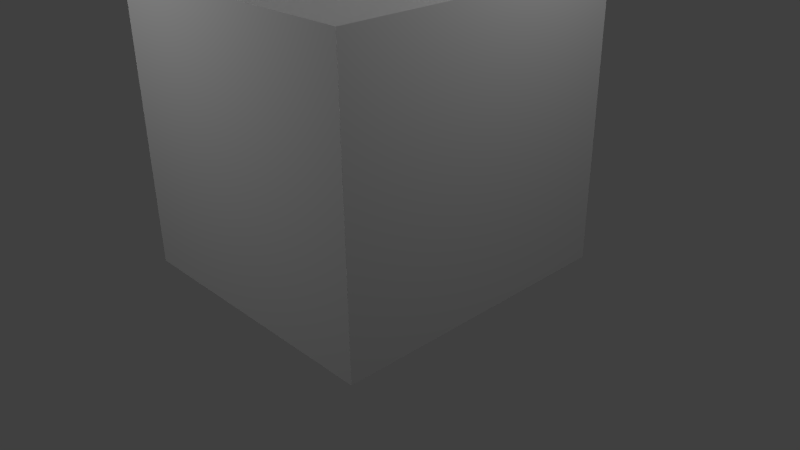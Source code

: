 # Source: Bookstore.blend  (saved by Blender 2.73.0; exported with 4.5.12 LTS)
import bpy
from mathutils import Matrix  # noqa: F401  (used for matrix-valued properties, if any)

bpy.ops.wm.read_factory_settings(use_empty=True)
scene = bpy.context.scene
scene.name = 'Scene'

# ---- collections
col_collection_1 = bpy.data.collections.new('Collection 1'); scene.collection.children.link(col_collection_1)

# ---- materials (node trees are filled in below, after node groups)
mat_material = bpy.data.materials.new('Material')
mat_material.alpha_threshold = 0.0
mat_material.use_transparent_shadow = False
mat_material.roughness = 0.5
mat_material.line_color = (0.0, 0.0, 0.0, 1.0)

# ---- material node trees

# ---- world
world_world = bpy.data.worlds.new('World'); scene.world = world_world
world_world.color = (0.05088, 0.05088, 0.05088)
world_world.use_sun_shadow = False
world_world.sun_shadow_jitter_overblur = 0.0
world_world.cycles.sampling_method = 'MANUAL'
world_world.cycles.sample_map_resolution = 256

# ---- cameras
cam_camera = bpy.data.cameras.new('Camera')
cam_camera.clip_end = 100.0
cam_camera.lens = 35.0
cam_camera.sensor_width = 32.0
cam_camera.sensor_height = 18.0
cam_camera.ortho_scale = 7.314
cam_camera.dof.focus_distance = 0.0
cam_camera.dof.aperture_fstop = 128.0

# ---- lights
light_lamp_003 = bpy.data.lights.new('Lamp.003', 'POINT')
light_lamp_003.transmission_factor = 0.0
light_lamp_003.cutoff_distance = 30.0
light_lamp_003.energy = 100.0
light_lamp_003.shadow_buffer_clip_start = 1.001
light_lamp_003.shadow_soft_size = 0.1
light_lamp_003.shadow_maximum_resolution = 0.006
light_lamp_003.use_absolute_resolution = True
light_lamp_003.cycles.use_multiple_importance_sampling = False
light_lamp_002 = bpy.data.lights.new('Lamp.002', 'POINT')
light_lamp_002.transmission_factor = 0.0
light_lamp_002.cutoff_distance = 30.0
light_lamp_002.energy = 100.0
light_lamp_002.shadow_buffer_clip_start = 1.001
light_lamp_002.shadow_soft_size = 0.1
light_lamp_002.shadow_maximum_resolution = 0.006
light_lamp_002.use_absolute_resolution = True
light_lamp_002.cycles.use_multiple_importance_sampling = False
light_lamp_001 = bpy.data.lights.new('Lamp.001', 'POINT')
light_lamp_001.transmission_factor = 0.0
light_lamp_001.cutoff_distance = 30.0
light_lamp_001.energy = 100.0
light_lamp_001.shadow_buffer_clip_start = 1.001
light_lamp_001.shadow_soft_size = 0.1
light_lamp_001.shadow_maximum_resolution = 0.006
light_lamp_001.use_absolute_resolution = True
light_lamp_001.cycles.use_multiple_importance_sampling = False
light_lamp = bpy.data.lights.new('Lamp', 'POINT')
light_lamp.transmission_factor = 0.0
light_lamp.cutoff_distance = 30.0
light_lamp.energy = 100.0
light_lamp.shadow_buffer_clip_start = 1.001
light_lamp.shadow_soft_size = 0.1
light_lamp.shadow_maximum_resolution = 0.006
light_lamp.use_absolute_resolution = True
light_lamp.cycles.use_multiple_importance_sampling = False

# ---- meshes
me_cube_001 = bpy.data.meshes.new('Cube.001')
me_cube_001.from_pydata([(-1.0, -1.0, -1.0), (-1.0, 1.0, -1.0), (1.0, 1.0, -1.0), (1.0, -1.0, -1.0), (-1.0, -1.0, 1.0), (-1.0, 1.0, 1.0), (1.0, 1.0, 1.0), (1.0, -1.0, 1.0)], [], [(4, 5, 1, 0), (5, 6, 2, 1), (6, 7, 3, 2), (7, 4, 0, 3), (0, 1, 2, 3), (7, 6, 5, 4)])
me_cube_001.use_remesh_preserve_volume = False
me_cube_001.use_remesh_preserve_attributes = False
me_cube_001.use_mirror_vertex_groups = False
me_cube_001.update()
me_cube = bpy.data.meshes.new('Cube')
me_cube.from_pydata([(1.135, 1.29, -1.171), (1.135, -1.29, -1.171), (-1.135, -1.29, -1.171), (-1.135, 1.29, -1.171), (1.135, 1.29, 1.171), (1.135, -1.29, 1.171), (-1.135, -1.29, 1.171), (-1.135, 1.29, 1.171), (1.135, 1.29, -0.2834), (1.135, -1.29, -0.2834), (-1.135, -1.29, -0.2834), (-1.135, 1.29, -0.2834), (0.2578, 1.29, -1.171), (0.2578, -1.29, -1.171), (0.2578, 1.29, 1.171), (0.2578, -1.29, 1.171), (0.2578, 1.29, -0.2834), (0.2578, -1.29, -0.2834), (-0.2126, 1.29, -1.171), (-0.2126, -1.29, -1.171), (-0.2126, 1.29, 1.171), (-0.2126, -1.29, 1.171), (-0.2126, 1.29, -0.2834), (-0.2126, -1.29, -0.2834), (1.135, 1.29, -0.7617), (1.135, -1.29, -0.7617), (-1.135, -1.29, -0.7617), (-1.135, 1.29, -0.7617), (0.2578, -1.29, -0.7617), (0.2578, 1.29, -0.7617), (-0.2126, -1.29, -0.7617), (-0.2126, 1.29, -0.7617), (-0.6795, 1.29, -1.171), (-0.6795, -1.29, -1.171), (-0.6795, 1.29, 1.171), (-0.6795, -1.29, 1.171), (-0.6795, 1.29, -0.2834), (-0.6795, -1.29, -0.2834), (-0.6795, -1.29, -0.7617), (-0.6795, 1.29, -0.7617), (0.6963, 1.29, -1.171), (0.6963, -1.29, -1.171), (0.6963, 1.29, 1.171), (0.6963, -1.29, 1.171), (0.6963, 1.29, -0.2834), (0.6963, -1.29, -0.2834), (0.6963, 1.29, -0.7617), (0.6963, -1.29, -0.7617), (0.2578, 1.198, -1.171), (0.2578, 1.198, -0.2834), (-0.2126, 1.198, -1.171), (-0.2126, 1.198, -0.2834), (0.2578, 1.198, -0.7617), (-0.2126, 1.198, -0.7617), (0.2578, 1.399, -0.2834), (-0.2126, 1.399, -0.2834), (0.2578, 1.399, -0.7617), (-0.2126, 1.399, -0.7617), (-0.6795, 1.399, -0.2834), (-0.6795, 1.399, -0.7617), (0.6963, 1.399, -0.2834), (0.6963, 1.399, -0.7617), (1.135, 1.29, 0.2908), (1.135, 1.29, 0.9994), (1.135, -1.29, 0.2908), (1.135, -1.29, 0.9994), (-1.135, -1.29, 0.2908), (-1.135, -1.29, 0.9994), (-1.135, 1.29, 0.2908), (-1.135, 1.29, 0.9994), (0.2578, 1.29, 0.2908), (0.2578, 1.29, 0.9994), (0.2578, -1.29, 0.9994), (0.2578, -1.29, 0.2908), (-0.2126, 1.29, 0.2908), (-0.2126, 1.29, 0.9994), (-0.2126, -1.29, 0.9994), (-0.2126, -1.29, 0.2908), (-0.6795, 1.29, 0.2908), (-0.6795, 1.29, 0.9994), (-0.6795, -1.29, 0.9994), (-0.6795, -1.29, 0.2908), (0.6963, -1.29, 0.9994), (0.6963, -1.29, 0.2908), (0.6963, 1.29, 0.2908), (0.6963, 1.29, 0.9994), (0.2578, 1.234, 0.2908), (0.2578, 1.234, 0.9994), (-0.2126, 1.234, 0.2908), (-0.2126, 1.234, 0.9994), (-0.6795, 1.234, 0.2908), (-0.6795, 1.234, 0.9994), (0.6963, 1.234, 0.2908), (0.6963, 1.234, 0.9994)], [], [(32, 33, 2, 3), (34, 7, 6, 35), (63, 4, 5, 65), (80, 35, 6, 67), (67, 6, 7, 69), (39, 32, 3, 27), (78, 36, 11, 68), (26, 10, 11, 27), (38, 37, 10, 26), (24, 8, 9, 25), (47, 45, 17, 28), (84, 44, 16, 70), (46, 40, 12, 29), (82, 43, 15, 72), (42, 14, 15, 43), (40, 41, 13, 12), (28, 17, 23, 30), (70, 16, 22, 74), (29, 12, 48, 52), (72, 15, 21, 76), (14, 20, 21, 15), (12, 13, 19, 18), (18, 31, 53, 50), (13, 28, 30, 19), (39, 36, 58, 59), (41, 47, 28, 13), (0, 24, 25, 1), (33, 38, 26, 2), (2, 26, 27, 3), (36, 39, 27, 11), (44, 46, 61, 60), (19, 30, 38, 33), (30, 23, 37, 38), (74, 22, 36, 78), (31, 18, 32, 39), (76, 21, 35, 80), (20, 34, 35, 21), (18, 19, 33, 32), (1, 25, 47, 41), (8, 24, 46, 44), (0, 1, 41, 40), (4, 42, 43, 5), (65, 5, 43, 82), (24, 0, 40, 46), (62, 8, 44, 84), (25, 9, 45, 47), (52, 48, 50, 53), (49, 52, 53, 51), (31, 22, 51, 53), (22, 16, 49, 51), (12, 18, 50, 48), (16, 29, 52, 49), (60, 61, 56, 54), (55, 57, 59, 58), (31, 39, 59, 57), (36, 22, 55, 58), (46, 29, 56, 61), (22, 31, 57, 55), (29, 16, 54, 56), (16, 44, 60, 54), (4, 63, 85, 42), (63, 62, 84, 85), (9, 64, 83, 45), (64, 65, 82, 83), (23, 77, 81, 37), (77, 76, 80, 81), (20, 75, 79, 34), (71, 85, 93, 87), (17, 73, 77, 23), (73, 72, 76, 77), (14, 71, 75, 20), (71, 70, 74, 75), (45, 83, 73, 17), (83, 82, 72, 73), (42, 85, 71, 14), (84, 70, 86, 92), (34, 79, 69, 7), (79, 78, 68, 69), (10, 66, 68, 11), (66, 67, 69, 68), (37, 81, 66, 10), (81, 80, 67, 66), (8, 62, 64, 9), (62, 63, 65, 64), (89, 88, 90, 91), (93, 92, 86, 87), (74, 78, 90, 88), (79, 75, 89, 91), (85, 84, 92, 93), (78, 79, 91, 90), (75, 74, 88, 89), (70, 71, 87, 86)])
_uv = me_cube.uv_layers.new(name='UVMap')
_uv.uv.foreach_set('vector', [0.0, 0.0, 0.0, 0.0, 0.0, 0.0, 0.0, 0.0, 0.0, 0.0, 0.0, 0.0, 0.0, 0.0, 0.0, 0.0, 1.0, 2.577e-05, 1.0, 0.06642, 2.577e-05, 0.06642, 2.581e-05, 2.614e-05, 0.9999, 6.133e-05, 0.9999, 0.3763, 6.133e-05, 0.3763, 6.133e-05, 6.133e-05, 2.586e-05, 0.06642, 2.577e-05, 2.577e-05, 1.0, 2.595e-05, 1.0, 0.06642, -0.007718, 0.9972, -0.0002622, -0.00577, 0.9958, 0.008703, 0.9962, 0.9999, 8.912e-05, 0.9999, 8.902e-05, 8.902e-05, 0.7926, 8.912e-05, 0.7926, 0.9999, 4.315e-05, 0.1855, 4.306e-05, 4.315e-05, 1.0, 4.306e-05, 1.0, 0.1855, 0.9516, 9.766e-05, 0.9516, 0.9999, 9.754e-05, 0.9999, 9.779e-05, 9.754e-05, 1.0, 4.306e-05, 1.0, 0.1855, 4.306e-05, 0.1855, 4.306e-05, 4.31e-05, 0.9165, 9.572e-05, 0.9165, 0.9999, 9.572e-05, 0.9999, 9.572e-05, 9.597e-05, 8.736e-05, 0.9999, 8.736e-05, 8.736e-05, 0.7634, 8.736e-05, 0.7634, 0.9999, 0.9942, -0.01965, 1.009, 0.9788, -0.007286, 0.9977, -6.733e-05, -0.007293, 0.9999, 6.263e-05, 0.9999, 0.3907, 6.249e-05, 0.3907, 6.27e-05, 6.249e-05, 0.0, 0.0, 0.0, 0.0, 0.0, 0.0, 0.0, 0.0, 0.0, 0.0, 0.0, 0.0, 0.0, 0.0, 0.0, 0.0, 0.9835, 9.916e-05, 0.9835, 0.9999, 9.916e-05, 0.9999, 9.916e-05, 9.928e-05, 9.05e-05, 0.9999, 9.06e-05, 9.05e-05, 0.8192, 9.055e-05, 0.8192, 0.9999, 4.734e-05, 1.0, 4.734e-05, 4.734e-05, 0.2241, 4.734e-05, 0.2241, 1.0, 0.9999, 6.033e-05, 0.9999, 0.3641, 6.033e-05, 0.3641, 6.045e-05, 6.045e-05, 0.0, 0.0, 0.0, 0.0, 0.0, 0.0, 0.0, 0.0, 0.0, 0.0, 0.0, 0.0, 0.0, 0.0, 0.0, 0.0, 0.2241, 4.734e-05, 0.2241, 1.0, 4.737e-05, 1.0, 4.734e-05, 4.734e-05, 0.9999, 9.321e-05, 0.9999, 0.8691, 9.321e-05, 0.8691, 9.343e-05, 9.321e-05, 0.2277, 4.771e-05, 0.2277, 1.0, 4.784e-05, 1.0, 4.771e-05, 4.771e-05, 0.9999, 9.656e-05, 0.9999, 0.9326, 9.656e-05, 0.9326, 9.669e-05, 9.683e-05, 1.0, 3.981e-05, 1.0, 0.1586, 3.981e-05, 0.1586, 3.99e-05, 4.018e-05, 0.9999, 9.476e-05, 0.9999, 0.8982, 9.502e-05, 0.8982, 9.476e-05, 9.528e-05, 3.981e-05, 0.1586, 3.981e-05, 3.981e-05, 1.0, 4.004e-05, 1.0, 0.1586, 9.754e-05, 0.9999, 9.754e-05, 9.779e-05, 0.9516, 9.754e-05, 0.9516, 0.9999, 4.771e-05, 1.0, 4.796e-05, 4.771e-05, 0.2277, 4.771e-05, 0.2277, 1.0, 0.9999, 9.357e-05, 0.9999, 0.8758, 9.357e-05, 0.8758, 9.37e-05, 9.357e-05, 0.976, 9.878e-05, 0.976, 0.9999, 9.878e-05, 0.9999, 9.878e-05, 9.878e-05, 9.015e-05, 0.9999, 9.025e-05, 9.015e-05, 0.8129, 9.025e-05, 0.8129, 0.9999, 0.9999, 9.357e-05, 0.9999, 0.8758, 9.357e-05, 0.8758, 9.357e-05, 9.357e-05, 0.9999, 6.056e-05, 0.9999, 0.3669, 6.056e-05, 0.3669, 6.069e-05, 6.056e-05, 0.0, 0.0, 0.0, 0.0, 0.0, 0.0, 0.0, 0.0, 0.0, 0.0, 0.0, 0.0, 0.0, 0.0, 0.0, 0.0, 0.9999, 9.656e-05, 0.9999, 0.9326, 9.669e-05, 0.9326, 9.656e-05, 9.71e-05, 9.572e-05, 0.9999, 9.597e-05, 9.61e-05, 0.9165, 9.572e-05, 0.9165, 0.9999, 0.0, 0.0, 0.0, 0.0, 0.0, 0.0, 0.0, 0.0, 0.0, 0.0, 0.0, 0.0, 0.0, 0.0, 0.0, 0.0, 0.9999, 6.263e-05, 0.9999, 0.3907, 6.249e-05, 0.3907, 6.263e-05, 6.249e-05, 0.9834, 0.01457, 0.9923, 0.9882, 0.004003, 0.9737, 0.002882, 0.005962, 8.736e-05, 0.9999, 8.778e-05, 8.736e-05, 0.7634, 8.752e-05, 0.7634, 0.9999, 0.9165, 9.572e-05, 0.9165, 0.9999, 9.572e-05, 0.9999, 9.572e-05, 9.597e-05, 0.2551, 0.5532, 0.2567, 0.007242, 0.7515, 0.007729, 0.7499, 0.5346, 0.2409, 0.9932, 0.2521, 0.4544, 0.7499, 0.4544, 0.7544, 1.004, 0.1919, 0.00011, 0.1916, 1.0, 4.38e-05, 0.9999, 0.0003894, 4.38e-05, 0.0, 0.0, 0.0, 0.0, 0.0, 0.0, 0.0, 0.0, 0.0, 0.0, 0.0, 0.0, 0.0, 0.0, 0.0, 0.0, 4.408e-05, 1.0, 4.377e-05, 4.377e-05, 0.1916, 4.377e-05, 0.1916, 1.0, 0.0, 0.0, 0.0, 0.0, 0.0, 0.0, 0.0, 0.0, 0.0, 0.0, 0.0, 0.0, 0.0, 0.0, 0.0, 0.0, 1.0, 0.2333, 4.829e-05, 0.2333, 4.829e-05, 4.829e-05, 1.0, 4.829e-05, 4.829e-05, 4.855e-05, 1.0, 4.829e-05, 1.0, 0.2333, 4.829e-05, 0.2333, 1.0, 0.2484, 4.997e-05, 0.2484, 4.983e-05, 5.011e-05, 1.0, 4.983e-05, 4.771e-05, 1.0, 4.796e-05, 4.771e-05, 0.2277, 4.771e-05, 0.2277, 1.0, 0.2277, 4.771e-05, 0.2277, 1.0, 4.821e-05, 1.0, 4.771e-05, 4.771e-05, 4.983e-05, 4.983e-05, 1.0, 4.983e-05, 1.0, 0.2484, 4.983e-05, 0.2484, 0.9999, 6.249e-05, 0.9999, 0.3907, 6.249e-05, 0.3907, 6.249e-05, 6.249e-05, 7.866e-05, 0.9997, 0.0004237, 7.866e-05, 0.6189, 0.0002921, 0.6186, 0.9999, 0.7634, 8.736e-05, 0.7634, 0.9999, 8.736e-05, 0.9999, 8.736e-05, 8.778e-05, 0.6187, 7.865e-05, 0.6187, 0.9999, 7.865e-05, 0.9999, 7.882e-05, 7.869e-05, 0.8129, 9.015e-05, 0.8129, 0.9999, 9.015e-05, 0.9999, 9.036e-05, 9.046e-05, 0.6589, 8.116e-05, 0.6589, 0.9999, 8.116e-05, 0.9999, 8.116e-05, 8.128e-05, 0.9999, 6.056e-05, 0.9999, 0.3669, 6.107e-05, 0.3669, 6.056e-05, 6.062e-05, 0.0, 0.0, 0.0, 0.0, 0.0, 0.0, 0.0, 0.0, 0.8192, 9.05e-05, 0.8192, 0.9999, 9.05e-05, 0.9999, 9.05e-05, 9.07e-05, 0.6639, 8.147e-05, 0.6639, 0.9999, 8.147e-05, 0.9999, 8.149e-05, 8.16e-05, 0.9999, 6.033e-05, 0.9999, 0.3641, 6.058e-05, 0.3641, 6.033e-05, 6.033e-05, 8.147e-05, 0.9999, 8.156e-05, 8.151e-05, 0.6639, 8.147e-05, 0.6639, 0.9999, 0.7634, 8.736e-05, 0.7634, 0.9999, 8.736e-05, 0.9999, 8.741e-05, 8.767e-05, 0.6189, 0.0002921, 0.6186, 0.9999, 7.866e-05, 0.9997, 0.0004239, 7.866e-05, 0.9999, 6.249e-05, 0.9999, 0.3907, 6.263e-05, 0.3907, 6.249e-05, 6.277e-05, 0.0, 0.0, 0.0, 0.0, 0.0, 0.0, 0.0, 0.0, 0.9999, 6.133e-05, 0.9999, 0.3763, 6.133e-05, 0.3763, 6.133e-05, 6.133e-05, 8.014e-05, 0.9999, 8.022e-05, 8.014e-05, 0.6424, 8.018e-05, 0.6424, 0.9999, 4.718e-05, 0.2227, 4.727e-05, 4.718e-05, 1.0, 4.718e-05, 1.0, 0.2227, 5.241e-05, 0.2747, 5.241e-05, 5.241e-05, 0.9999, 5.266e-05, 0.9999, 0.2747, 0.7926, 8.902e-05, 0.7926, 0.9999, 8.902e-05, 0.9999, 8.902e-05, 8.902e-05, 0.6424, 8.014e-05, 0.6424, 0.9999, 8.014e-05, 0.9999, 8.048e-05, 8.018e-05, 1.0, 4.718e-05, 1.0, 0.2227, 4.718e-05, 0.2227, 4.727e-05, 4.737e-05, 0.9999, 5.241e-05, 0.9999, 0.2747, 5.241e-05, 0.2747, 5.25e-05, 5.249e-05, 0.0, 0.0, 0.0, 0.0, 0.0, 0.0, 0.0, 0.0, 0.0, 0.0, 0.0, 0.0, 0.0, 0.0, 0.0, 0.0, 0.0, 0.0, 0.0, 0.0, 0.0, 0.0, 0.0, 0.0, 0.0, 0.0, 0.0, 0.0, 0.0, 0.0, 0.0, 0.0, 0.0, 0.0, 0.0, 0.0, 0.0, 0.0, 0.0, 0.0, 0.0, 0.0, 0.0, 0.0, 0.0, 0.0, 0.0, 0.0, 0.0, 0.0, 0.0, 0.0, 0.0, 0.0, 0.0, 0.0, 0.0, 0.0, 0.0, 0.0, 0.0, 0.0, 0.0, 0.0])
me_cube.materials.append(mat_material)
me_cube.use_remesh_preserve_volume = False
me_cube.use_remesh_preserve_attributes = False
me_cube.use_mirror_vertex_groups = False
me_cube.update()

# ---- objects
ob_lamp_003 = bpy.data.objects.new('Lamp.003', light_lamp_003)
ob_lamp_002 = bpy.data.objects.new('Lamp.002', light_lamp_002)
ob_lamp_001 = bpy.data.objects.new('Lamp.001', light_lamp_001)
ob_cube_001 = bpy.data.objects.new('Cube.001', me_cube_001)
ob_cube = bpy.data.objects.new('Cube', me_cube)
ob_lamp = bpy.data.objects.new('Lamp', light_lamp)
ob_camera = bpy.data.objects.new('Camera', cam_camera)

# ---- transforms, parenting, visibility, modifiers, constraints
ob_lamp_003.location = (-0.2735, 7.128, 4.662)
ob_lamp_003.rotation_euler = (0.6503, 0.05522, 1.866)
ob_lamp_003.lock_rotations_4d = False
ob_lamp_003.empty_display_type = 'ARROWS'
ob_lamp_003.color = (0.0, 0.0, 0.0, 0.0)
ob_lamp_003.lineart.crease_threshold = 0.0
ob_lamp_002.location = (-1.428, -4.99, 4.986)
ob_lamp_002.rotation_euler = (0.6503, 0.05522, 1.866)
ob_lamp_002.lock_rotations_4d = False
ob_lamp_002.empty_display_type = 'ARROWS'
ob_lamp_002.color = (0.0, 0.0, 0.0, 0.0)
ob_lamp_002.lineart.crease_threshold = 0.0
ob_lamp_001.location = (-5.802, 1.134, 6.115)
ob_lamp_001.rotation_euler = (0.6503, 0.05522, 1.866)
ob_lamp_001.lock_rotations_4d = False
ob_lamp_001.empty_display_type = 'ARROWS'
ob_lamp_001.color = (0.0, 0.0, 0.0, 0.0)
ob_lamp_001.lineart.crease_threshold = 0.0
ob_cube_001.location = (0.0008692, -0.01946, 5.06)
ob_cube_001.scale = (1.819, 1.952, 0.05503)
ob_cube_001.lineart.crease_threshold = 0.0
ob_cube.location = (0.0, 0.0, 1.762)
ob_cube.scale = (1.626, 1.514, 1.562)
ob_cube.lock_rotations_4d = False
ob_cube.empty_display_type = 'ARROWS'
ob_cube.lineart.crease_threshold = 0.0
ob_lamp.location = (4.076, 1.005, 5.904)
ob_lamp.rotation_euler = (0.6503, 0.05522, 1.866)
ob_lamp.lock_rotations_4d = False
ob_lamp.empty_display_type = 'ARROWS'
ob_lamp.color = (0.0, 0.0, 0.0, 0.0)
ob_lamp.lineart.crease_threshold = 0.0
ob_camera.location = (7.481, -6.508, 5.344)
ob_camera.rotation_euler = (1.109, 0.01082, 0.8149)
ob_camera.lock_rotations_4d = False
ob_camera.empty_display_type = 'ARROWS'
ob_camera.color = (0.0, 0.0, 0.0, 0.0)
ob_camera.display_type = 'WIRE'
ob_camera.lineart.crease_threshold = 0.0

# ---- collection membership
col_collection_1.objects.link(ob_lamp_003)
col_collection_1.objects.link(ob_lamp_002)
col_collection_1.objects.link(ob_lamp_001)
col_collection_1.objects.link(ob_cube_001)
col_collection_1.objects.link(ob_cube)
col_collection_1.objects.link(ob_lamp)
col_collection_1.objects.link(ob_camera)

# ---- scene / render settings (as saved in the file)
scene.camera = ob_camera
scene.frame_start = 1; scene.frame_end = 250; scene.frame_set(1)
scene.render.engine = 'BLENDER_EEVEE_NEXT'
scene.render.resolution_percentage = 50
scene.render.dither_intensity = 0.0
scene.cycles.use_denoising = False
scene.cycles.samples = 10
scene.cycles.sampling_pattern = 'TABULATED_SOBOL'
scene.cycles.light_sampling_threshold = 0.0
scene.cycles.use_adaptive_sampling = False
scene.cycles.use_light_tree = False
scene.cycles.blur_glossy = 0.0
scene.cycles.pixel_filter_type = 'GAUSSIAN'
scene.cycles.sample_clamp_indirect = 0.0
scene.view_settings.view_transform = 'Standard'
bpy.context.view_layer.update()
